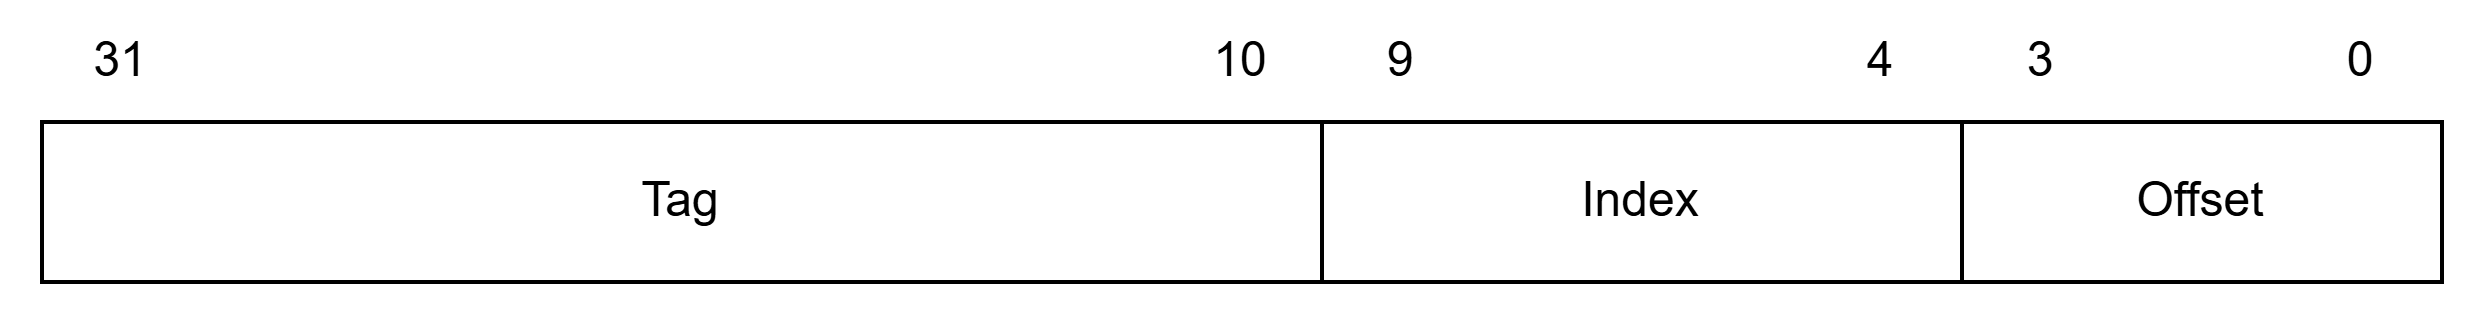

The diagram above was exported from draw.io. Its source (the exported page's mxGraphModel, read from the mxfile embedded in the PNG):
<mxGraphModel dx="806" dy="631" grid="1" gridSize="10" guides="1" tooltips="1" connect="1" arrows="1" fold="1" page="1" pageScale="1" pageWidth="850" pageHeight="1100" math="0" shadow="0">
  <root>
    <mxCell id="0" />
    <mxCell id="1" parent="0" />
    <mxCell id="DcM3xUyumkF8DuKUnhoQ-23" connectable="0" parent="1" style="group" value="" vertex="1">
      <mxGeometry height="80" width="620" x="110" y="370" as="geometry" />
    </mxCell>
    <mxCell id="DcM3xUyumkF8DuKUnhoQ-2" parent="DcM3xUyumkF8DuKUnhoQ-23" style="rounded=0;whiteSpace=wrap;html=1;strokeColor=none;container=0;" value="" vertex="1">
      <mxGeometry height="80" width="620" as="geometry" />
    </mxCell>
    <mxCell id="DcM3xUyumkF8DuKUnhoQ-3" parent="DcM3xUyumkF8DuKUnhoQ-23" style="rounded=0;whiteSpace=wrap;html=1;container=0;" value="Tag" vertex="1">
      <mxGeometry height="40" width="320" x="10" y="30" as="geometry" />
    </mxCell>
    <mxCell id="DcM3xUyumkF8DuKUnhoQ-8" parent="DcM3xUyumkF8DuKUnhoQ-23" style="text;html=1;whiteSpace=wrap;strokeColor=none;fillColor=none;align=center;verticalAlign=middle;rounded=0;container=0;" value="31" vertex="1">
      <mxGeometry height="30" width="40" x="10" as="geometry" />
    </mxCell>
    <mxCell id="DcM3xUyumkF8DuKUnhoQ-9" parent="DcM3xUyumkF8DuKUnhoQ-23" style="text;html=1;whiteSpace=wrap;strokeColor=none;fillColor=none;align=center;verticalAlign=middle;rounded=0;container=0;" value="10" vertex="1">
      <mxGeometry height="30" width="40" x="290" as="geometry" />
    </mxCell>
    <mxCell id="DcM3xUyumkF8DuKUnhoQ-16" parent="DcM3xUyumkF8DuKUnhoQ-23" style="rounded=0;whiteSpace=wrap;html=1;container=0;" value="Index" vertex="1">
      <mxGeometry height="40" width="160" x="330" y="30" as="geometry" />
    </mxCell>
    <mxCell id="DcM3xUyumkF8DuKUnhoQ-17" parent="DcM3xUyumkF8DuKUnhoQ-23" style="text;html=1;whiteSpace=wrap;strokeColor=none;fillColor=none;align=center;verticalAlign=middle;rounded=0;container=0;" value="9" vertex="1">
      <mxGeometry height="30" width="40" x="330" as="geometry" />
    </mxCell>
    <mxCell id="DcM3xUyumkF8DuKUnhoQ-19" parent="DcM3xUyumkF8DuKUnhoQ-23" style="text;html=1;whiteSpace=wrap;strokeColor=none;fillColor=none;align=center;verticalAlign=middle;rounded=0;container=0;" value="4" vertex="1">
      <mxGeometry height="30" width="40" x="450" as="geometry" />
    </mxCell>
    <mxCell id="DcM3xUyumkF8DuKUnhoQ-20" parent="DcM3xUyumkF8DuKUnhoQ-23" style="rounded=0;whiteSpace=wrap;html=1;container=0;" value="Offset" vertex="1">
      <mxGeometry height="40" width="120" x="490" y="30" as="geometry" />
    </mxCell>
    <mxCell id="DcM3xUyumkF8DuKUnhoQ-21" parent="DcM3xUyumkF8DuKUnhoQ-23" style="text;html=1;whiteSpace=wrap;strokeColor=none;fillColor=none;align=center;verticalAlign=middle;rounded=0;container=0;" value="3" vertex="1">
      <mxGeometry height="30" width="40" x="490" as="geometry" />
    </mxCell>
    <mxCell id="DcM3xUyumkF8DuKUnhoQ-22" parent="DcM3xUyumkF8DuKUnhoQ-23" style="text;html=1;whiteSpace=wrap;strokeColor=none;fillColor=none;align=center;verticalAlign=middle;rounded=0;container=0;" value="0" vertex="1">
      <mxGeometry height="30" width="40" x="570" as="geometry" />
    </mxCell>
  </root>
</mxGraphModel>